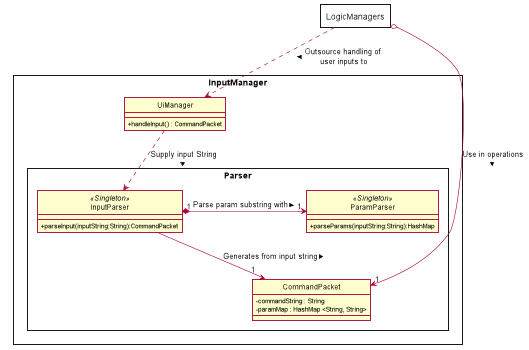

The diagram above was rendered by PlantUML. Its source (embedded in the PNG):
@startuml
hide circle
skinparam classAttributeIconSize 0
skinparam shadowing false
skinparam package<<Layout>> {
  borderColor Transparent
  backgroundColor Transparent
  fontColor Transparent
  stereotypeFontColor Transparent
}

rectangle InputManager {
    rectangle Parser{
        class InputParser <<Singleton>> {
            + parseInput(inputString:String):CommandPacket
        }

        class ParamParser <<Singleton>> {
            + parseParams(inputString:String):HashMap
        }
        InputParser "1" *-> "1"ParamParser : Parse param substring with >

        class CommandPacket {
            - commandString : String
            - paramMap : HashMap <String, String>
        }
    }

    class UiManager {
        + handleInput() : CommandPacket
    }
}

UiManager ..> InputParser : Supply input String >
LogicManagers ..> UiManager : Outsource handling of \nuser inputs to >
InputParser --> "1" CommandPacket : Generates from input string >
LogicManagers o-> "1" CommandPacket : Use in operations >


rectangle LogicManagers {

}



@enduml